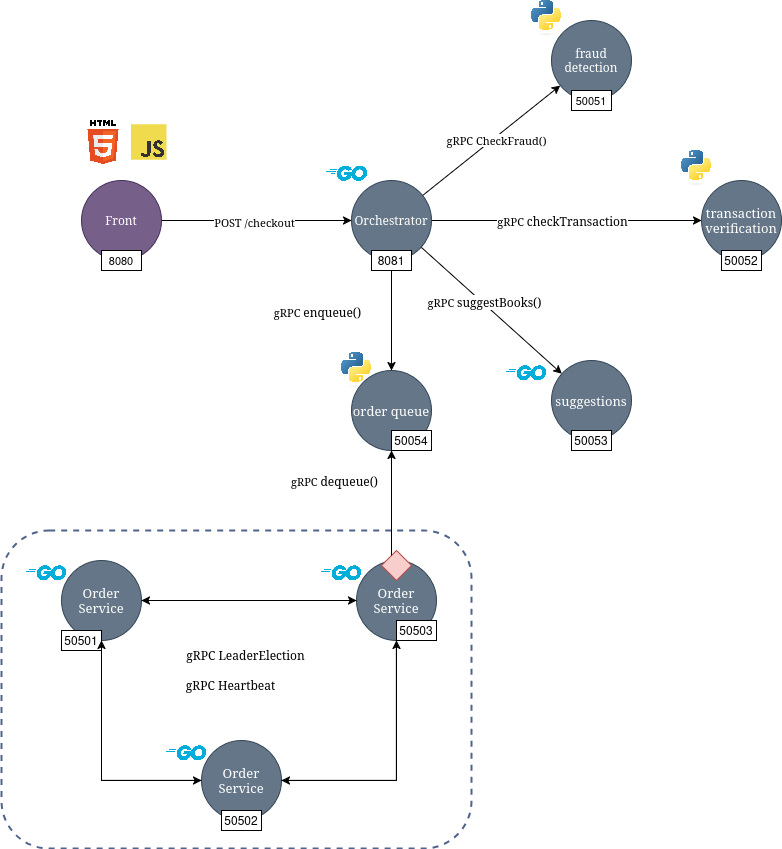

The diagram above was exported from draw.io. Its source (the exported page's mxGraphModel, read from the mxfile embedded in the PNG):
<mxGraphModel dx="2278" dy="920" grid="1" gridSize="10" guides="1" tooltips="1" connect="1" arrows="1" fold="1" page="1" pageScale="1" pageWidth="850" pageHeight="1100" math="0" shadow="0">
  <root>
    <mxCell id="0" />
    <mxCell id="1" parent="0" />
    <mxCell id="hcY8cvJ3n4AgiHEOb-C--23" value="" style="rounded=1;whiteSpace=wrap;html=1;fillColor=none;strokeWidth=2;strokeColor=#4F638B;dashed=1;" vertex="1" parent="1">
      <mxGeometry x="-80" y="550" width="470" height="318" as="geometry" />
    </mxCell>
    <mxCell id="WHYaKYtoPxTmeDWer4eu-7" style="rounded=0;orthogonalLoop=1;jettySize=auto;html=1;labelBackgroundColor=none;fontColor=#FFFFFF;fontFamily=Verdana;" parent="1" source="WHYaKYtoPxTmeDWer4eu-1" target="WHYaKYtoPxTmeDWer4eu-6" edge="1">
      <mxGeometry relative="1" as="geometry" />
    </mxCell>
    <mxCell id="WHYaKYtoPxTmeDWer4eu-8" value="gRPC&amp;nbsp;CheckFraud()" style="edgeLabel;html=1;align=center;verticalAlign=middle;resizable=0;points=[];labelBackgroundColor=default;fontColor=#000000;fontFamily=Verdana;" parent="WHYaKYtoPxTmeDWer4eu-7" connectable="0" vertex="1">
      <mxGeometry x="0.0392" y="-3" relative="1" as="geometry">
        <mxPoint as="offset" />
      </mxGeometry>
    </mxCell>
    <mxCell id="WHYaKYtoPxTmeDWer4eu-12" style="edgeStyle=orthogonalEdgeStyle;rounded=0;orthogonalLoop=1;jettySize=auto;html=1;labelBackgroundColor=none;fontColor=#FFFFFF;fontFamily=Verdana;" parent="1" source="WHYaKYtoPxTmeDWer4eu-1" target="WHYaKYtoPxTmeDWer4eu-9" edge="1">
      <mxGeometry relative="1" as="geometry" />
    </mxCell>
    <mxCell id="WHYaKYtoPxTmeDWer4eu-15" value="gRPC&amp;nbsp;&lt;span style=&quot;font-size: 12px; white-space-collapse: preserve;&quot;&gt;checkTransaction&lt;/span&gt;" style="edgeLabel;html=1;align=center;verticalAlign=middle;resizable=0;points=[];labelBackgroundColor=default;fontColor=#000000;fontFamily=Verdana;" parent="WHYaKYtoPxTmeDWer4eu-12" connectable="0" vertex="1">
      <mxGeometry x="-0.2308" relative="1" as="geometry">
        <mxPoint x="26" as="offset" />
      </mxGeometry>
    </mxCell>
    <mxCell id="WHYaKYtoPxTmeDWer4eu-13" style="rounded=0;orthogonalLoop=1;jettySize=auto;html=1;labelBackgroundColor=none;fontColor=#FFFFFF;fontFamily=Verdana;" parent="1" source="WHYaKYtoPxTmeDWer4eu-1" target="WHYaKYtoPxTmeDWer4eu-11" edge="1">
      <mxGeometry relative="1" as="geometry" />
    </mxCell>
    <mxCell id="WHYaKYtoPxTmeDWer4eu-14" value="gRPC&amp;nbsp;&lt;span style=&quot;font-size: 12px; white-space-collapse: preserve;&quot;&gt;suggestBooks()&lt;/span&gt;" style="edgeLabel;html=1;align=center;verticalAlign=middle;resizable=0;points=[];labelBackgroundColor=default;fontColor=#000000;fontFamily=Verdana;" parent="WHYaKYtoPxTmeDWer4eu-13" connectable="0" vertex="1">
      <mxGeometry x="-0.1198" y="1" relative="1" as="geometry">
        <mxPoint as="offset" />
      </mxGeometry>
    </mxCell>
    <mxCell id="hcY8cvJ3n4AgiHEOb-C--4" style="edgeStyle=orthogonalEdgeStyle;rounded=0;orthogonalLoop=1;jettySize=auto;html=1;" edge="1" parent="1" source="WHYaKYtoPxTmeDWer4eu-1" target="hcY8cvJ3n4AgiHEOb-C--1">
      <mxGeometry relative="1" as="geometry" />
    </mxCell>
    <mxCell id="WHYaKYtoPxTmeDWer4eu-1" value="Orchestrator" style="ellipse;whiteSpace=wrap;html=1;aspect=fixed;fillColor=#647687;fontColor=#FFFFFF;strokeColor=#314354;labelBackgroundColor=none;fontFamily=Verdana;" parent="1" vertex="1">
      <mxGeometry x="270" y="200" width="80" height="80" as="geometry" />
    </mxCell>
    <mxCell id="WHYaKYtoPxTmeDWer4eu-3" style="edgeStyle=orthogonalEdgeStyle;rounded=0;orthogonalLoop=1;jettySize=auto;html=1;labelBackgroundColor=none;fontColor=#FFFFFF;fontFamily=Verdana;" parent="1" source="WHYaKYtoPxTmeDWer4eu-2" target="WHYaKYtoPxTmeDWer4eu-1" edge="1">
      <mxGeometry relative="1" as="geometry" />
    </mxCell>
    <mxCell id="WHYaKYtoPxTmeDWer4eu-4" value="POST /checkout" style="edgeLabel;html=1;align=center;verticalAlign=middle;resizable=0;points=[];labelBackgroundColor=default;fontColor=#000000;fontFamily=Verdana;" parent="WHYaKYtoPxTmeDWer4eu-3" connectable="0" vertex="1">
      <mxGeometry x="-0.03" y="-1" relative="1" as="geometry">
        <mxPoint as="offset" />
      </mxGeometry>
    </mxCell>
    <mxCell id="WHYaKYtoPxTmeDWer4eu-2" value="Front" style="ellipse;whiteSpace=wrap;html=1;aspect=fixed;fillColor=#76608a;strokeColor=#432D57;fontColor=#FFFFFF;labelBackgroundColor=none;fontFamily=Verdana;" parent="1" vertex="1">
      <mxGeometry y="200" width="80" height="80" as="geometry" />
    </mxCell>
    <mxCell id="WHYaKYtoPxTmeDWer4eu-6" value="fraud detection" style="ellipse;whiteSpace=wrap;html=1;aspect=fixed;fillColor=#647687;fontColor=#FFFFFF;strokeColor=#314354;labelBackgroundColor=none;fontFamily=Verdana;" parent="1" vertex="1">
      <mxGeometry x="470" y="40" width="80" height="80" as="geometry" />
    </mxCell>
    <mxCell id="WHYaKYtoPxTmeDWer4eu-9" value="&lt;span style=&quot;font-size: 13px; font-style: normal; font-variant-ligatures: normal; font-variant-caps: normal; font-weight: 400; letter-spacing: normal; orphans: 2; text-align: left; text-indent: 0px; text-transform: none; widows: 2; word-spacing: 0px; -webkit-text-stroke-width: 0px; white-space: normal; text-decoration-thickness: initial; text-decoration-style: initial; text-decoration-color: initial; float: none; display: inline !important;&quot;&gt;transaction verification&lt;/span&gt;" style="ellipse;whiteSpace=wrap;html=1;aspect=fixed;fillColor=#647687;fontColor=#FFFFFF;strokeColor=#314354;labelBackgroundColor=none;fontFamily=Verdana;" parent="1" vertex="1">
      <mxGeometry x="620" y="200" width="80" height="80" as="geometry" />
    </mxCell>
    <mxCell id="WHYaKYtoPxTmeDWer4eu-11" value="&lt;span style=&quot;font-size: 13px; text-align: left;&quot;&gt;suggestions&lt;/span&gt;" style="ellipse;whiteSpace=wrap;html=1;aspect=fixed;fillColor=#647687;fontColor=#FFFFFF;strokeColor=#314354;labelBackgroundColor=none;fontFamily=Verdana;" parent="1" vertex="1">
      <mxGeometry x="470" y="380" width="80" height="80" as="geometry" />
    </mxCell>
    <mxCell id="O6AxjvWHF1u486FFsaKh-1" value="" style="shape=image;verticalLabelPosition=bottom;labelBackgroundColor=default;verticalAlign=top;aspect=fixed;imageAspect=0;image=https://go.dev/blog/go-brand/Go-Logo/PNG/Go-Logo_Blue.png;" parent="1" vertex="1">
      <mxGeometry x="240" y="170" width="51" height="45.09" as="geometry" />
    </mxCell>
    <mxCell id="O6AxjvWHF1u486FFsaKh-2" value="" style="shape=image;verticalLabelPosition=bottom;labelBackgroundColor=default;verticalAlign=top;aspect=fixed;imageAspect=0;image=https://go.dev/blog/go-brand/Go-Logo/PNG/Go-Logo_Blue.png;" parent="1" vertex="1">
      <mxGeometry x="420" y="370" width="50" height="44.2" as="geometry" />
    </mxCell>
    <mxCell id="O6AxjvWHF1u486FFsaKh-3" value="" style="shape=image;verticalLabelPosition=bottom;labelBackgroundColor=default;verticalAlign=top;aspect=fixed;imageAspect=0;image=https://upload.wikimedia.org/wikipedia/commons/thumb/c/c3/Python-logo-notext.svg/1200px-Python-logo-notext.svg.png;" parent="1" vertex="1">
      <mxGeometry x="600" y="170" width="33" height="36.23" as="geometry" />
    </mxCell>
    <mxCell id="O6AxjvWHF1u486FFsaKh-4" value="" style="shape=image;verticalLabelPosition=bottom;labelBackgroundColor=default;verticalAlign=top;aspect=fixed;imageAspect=0;image=https://upload.wikimedia.org/wikipedia/commons/thumb/c/c3/Python-logo-notext.svg/1200px-Python-logo-notext.svg.png;" parent="1" vertex="1">
      <mxGeometry x="450" y="20" width="33" height="36.23" as="geometry" />
    </mxCell>
    <mxCell id="O6AxjvWHF1u486FFsaKh-5" value="" style="shape=image;verticalLabelPosition=bottom;labelBackgroundColor=default;verticalAlign=top;aspect=fixed;imageAspect=0;image=https://upload.wikimedia.org/wikipedia/commons/thumb/6/61/HTML5_logo_and_wordmark.svg/1024px-HTML5_logo_and_wordmark.svg.png;" parent="1" vertex="1">
      <mxGeometry y="140" width="44" height="44" as="geometry" />
    </mxCell>
    <mxCell id="O6AxjvWHF1u486FFsaKh-6" value="" style="shape=image;verticalLabelPosition=bottom;labelBackgroundColor=default;verticalAlign=top;aspect=fixed;imageAspect=0;image=https://upload.wikimedia.org/wikipedia/commons/6/6a/JavaScript-logo.png;" parent="1" vertex="1">
      <mxGeometry x="50" y="144.25" width="35.5" height="35.5" as="geometry" />
    </mxCell>
    <mxCell id="lYTuaizHVzWYhXQwR8QO-1" value="&lt;div align=&quot;center&quot;&gt;&lt;font style=&quot;font-size: 11px;&quot;&gt;8080&lt;/font&gt;&lt;/div&gt;" style="text;html=1;align=center;verticalAlign=middle;whiteSpace=wrap;rounded=0;fillColor=#FFFFFF;strokeColor=#000000;" parent="1" vertex="1">
      <mxGeometry x="20" y="270" width="40" height="20" as="geometry" />
    </mxCell>
    <mxCell id="lYTuaizHVzWYhXQwR8QO-3" value="&lt;div align=&quot;center&quot;&gt;&lt;font style=&quot;font-size: 11px;&quot;&gt;50051&lt;/font&gt;&lt;/div&gt;" style="text;html=1;align=center;verticalAlign=middle;whiteSpace=wrap;rounded=0;fillColor=#FFFFFF;strokeColor=#000000;" parent="1" vertex="1">
      <mxGeometry x="490" y="110" width="40" height="20" as="geometry" />
    </mxCell>
    <mxCell id="lYTuaizHVzWYhXQwR8QO-5" value="50052" style="text;html=1;align=center;verticalAlign=middle;whiteSpace=wrap;rounded=0;fillColor=#FFFFFF;strokeColor=#000000;text-align=center" parent="1" vertex="1">
      <mxGeometry x="640" y="270" width="40" height="20" as="geometry" />
    </mxCell>
    <mxCell id="lYTuaizHVzWYhXQwR8QO-6" value="50053" style="text;html=1;align=center;verticalAlign=middle;whiteSpace=wrap;rounded=0;fillColor=#FFFFFF;strokeColor=#000000;text-align=center" parent="1" vertex="1">
      <mxGeometry x="490" y="450" width="40" height="20" as="geometry" />
    </mxCell>
    <mxCell id="lYTuaizHVzWYhXQwR8QO-7" value="8081" style="text;html=1;align=center;verticalAlign=middle;whiteSpace=wrap;rounded=0;fillColor=#FFFFFF;strokeColor=#000000;text-align=center" parent="1" vertex="1">
      <mxGeometry x="290" y="270" width="40" height="20" as="geometry" />
    </mxCell>
    <mxCell id="hcY8cvJ3n4AgiHEOb-C--7" value="" style="group" connectable="0" vertex="1" parent="1">
      <mxGeometry x="260" y="371.88" width="90" height="108.12" as="geometry" />
    </mxCell>
    <mxCell id="hcY8cvJ3n4AgiHEOb-C--1" value="&lt;span style=&quot;font-size: 13px; font-style: normal; font-variant-ligatures: normal; font-variant-caps: normal; font-weight: 400; letter-spacing: normal; orphans: 2; text-align: left; text-indent: 0px; text-transform: none; widows: 2; word-spacing: 0px; -webkit-text-stroke-width: 0px; white-space: normal; text-decoration-thickness: initial; text-decoration-style: initial; text-decoration-color: initial; float: none; display: inline !important;&quot;&gt;order queue&lt;/span&gt;" style="ellipse;whiteSpace=wrap;html=1;aspect=fixed;fillColor=#647687;fontColor=#FFFFFF;strokeColor=#314354;labelBackgroundColor=none;fontFamily=Verdana;" vertex="1" parent="hcY8cvJ3n4AgiHEOb-C--7">
      <mxGeometry x="10" y="18.120000000000005" width="80" height="80" as="geometry" />
    </mxCell>
    <mxCell id="hcY8cvJ3n4AgiHEOb-C--2" value="" style="shape=image;verticalLabelPosition=bottom;labelBackgroundColor=default;verticalAlign=top;aspect=fixed;imageAspect=0;image=https://upload.wikimedia.org/wikipedia/commons/thumb/c/c3/Python-logo-notext.svg/1200px-Python-logo-notext.svg.png;" vertex="1" parent="hcY8cvJ3n4AgiHEOb-C--7">
      <mxGeometry width="33" height="36.23" as="geometry" />
    </mxCell>
    <mxCell id="hcY8cvJ3n4AgiHEOb-C--3" value="50054" style="text;html=1;align=center;verticalAlign=middle;whiteSpace=wrap;rounded=0;fillColor=#FFFFFF;strokeColor=#000000;text-align=center" vertex="1" parent="hcY8cvJ3n4AgiHEOb-C--7">
      <mxGeometry x="50" y="78.12" width="40" height="20" as="geometry" />
    </mxCell>
    <mxCell id="hcY8cvJ3n4AgiHEOb-C--12" value="" style="group" connectable="0" vertex="1" parent="1">
      <mxGeometry x="-60" y="570" width="120" height="100" as="geometry" />
    </mxCell>
    <mxCell id="hcY8cvJ3n4AgiHEOb-C--9" value="&lt;span style=&quot;font-size: 13px; text-align: left;&quot;&gt;Order&lt;/span&gt;&lt;div&gt;&lt;span style=&quot;font-size: 13px; text-align: left;&quot;&gt;Service&lt;/span&gt;&lt;/div&gt;" style="ellipse;whiteSpace=wrap;html=1;aspect=fixed;fillColor=#647687;fontColor=#FFFFFF;strokeColor=#314354;labelBackgroundColor=none;fontFamily=Verdana;" vertex="1" parent="hcY8cvJ3n4AgiHEOb-C--12">
      <mxGeometry x="40" y="10" width="80" height="80" as="geometry" />
    </mxCell>
    <mxCell id="hcY8cvJ3n4AgiHEOb-C--10" value="" style="shape=image;verticalLabelPosition=bottom;labelBackgroundColor=default;verticalAlign=top;aspect=fixed;imageAspect=0;image=https://go.dev/blog/go-brand/Go-Logo/PNG/Go-Logo_Blue.png;" vertex="1" parent="hcY8cvJ3n4AgiHEOb-C--12">
      <mxGeometry width="50" height="44.2" as="geometry" />
    </mxCell>
    <mxCell id="hcY8cvJ3n4AgiHEOb-C--11" value="50501" style="text;html=1;align=center;verticalAlign=middle;whiteSpace=wrap;rounded=0;fillColor=#FFFFFF;strokeColor=#000000;text-align=center" vertex="1" parent="hcY8cvJ3n4AgiHEOb-C--12">
      <mxGeometry x="40" y="80" width="40" height="20" as="geometry" />
    </mxCell>
    <mxCell id="hcY8cvJ3n4AgiHEOb-C--13" value="" style="group" connectable="0" vertex="1" parent="1">
      <mxGeometry x="235" y="570" width="120" height="100" as="geometry" />
    </mxCell>
    <mxCell id="hcY8cvJ3n4AgiHEOb-C--14" value="&lt;span style=&quot;font-size: 13px; text-align: left;&quot;&gt;Order&lt;/span&gt;&lt;div&gt;&lt;span style=&quot;font-size: 13px; text-align: left;&quot;&gt;Service&lt;/span&gt;&lt;/div&gt;" style="ellipse;whiteSpace=wrap;html=1;aspect=fixed;fillColor=#647687;fontColor=#FFFFFF;strokeColor=#314354;labelBackgroundColor=none;fontFamily=Verdana;" vertex="1" parent="hcY8cvJ3n4AgiHEOb-C--13">
      <mxGeometry x="40" y="10" width="80" height="80" as="geometry" />
    </mxCell>
    <mxCell id="hcY8cvJ3n4AgiHEOb-C--15" value="" style="shape=image;verticalLabelPosition=bottom;labelBackgroundColor=default;verticalAlign=top;aspect=fixed;imageAspect=0;image=https://go.dev/blog/go-brand/Go-Logo/PNG/Go-Logo_Blue.png;" vertex="1" parent="hcY8cvJ3n4AgiHEOb-C--13">
      <mxGeometry width="50" height="44.2" as="geometry" />
    </mxCell>
    <mxCell id="hcY8cvJ3n4AgiHEOb-C--34" value="" style="rhombus;whiteSpace=wrap;html=1;fillColor=#f8cecc;strokeColor=#b85450;" vertex="1" parent="hcY8cvJ3n4AgiHEOb-C--13">
      <mxGeometry x="65" width="30" height="30" as="geometry" />
    </mxCell>
    <mxCell id="hcY8cvJ3n4AgiHEOb-C--16" value="50503" style="text;html=1;align=center;verticalAlign=middle;whiteSpace=wrap;rounded=0;fillColor=#FFFFFF;strokeColor=#000000;text-align=center" vertex="1" parent="hcY8cvJ3n4AgiHEOb-C--13">
      <mxGeometry x="80" y="70" width="40" height="20" as="geometry" />
    </mxCell>
    <mxCell id="hcY8cvJ3n4AgiHEOb-C--17" value="" style="group" connectable="0" vertex="1" parent="1">
      <mxGeometry x="80" y="750" width="120" height="100" as="geometry" />
    </mxCell>
    <mxCell id="hcY8cvJ3n4AgiHEOb-C--18" value="&lt;span style=&quot;font-size: 13px; text-align: left;&quot;&gt;Order&lt;/span&gt;&lt;div&gt;&lt;span style=&quot;font-size: 13px; text-align: left;&quot;&gt;Service&lt;/span&gt;&lt;/div&gt;" style="ellipse;whiteSpace=wrap;html=1;aspect=fixed;fillColor=#647687;fontColor=#FFFFFF;strokeColor=#314354;labelBackgroundColor=none;fontFamily=Verdana;" vertex="1" parent="hcY8cvJ3n4AgiHEOb-C--17">
      <mxGeometry x="40" y="10" width="80" height="80" as="geometry" />
    </mxCell>
    <mxCell id="hcY8cvJ3n4AgiHEOb-C--19" value="" style="shape=image;verticalLabelPosition=bottom;labelBackgroundColor=default;verticalAlign=top;aspect=fixed;imageAspect=0;image=https://go.dev/blog/go-brand/Go-Logo/PNG/Go-Logo_Blue.png;" vertex="1" parent="hcY8cvJ3n4AgiHEOb-C--17">
      <mxGeometry width="50" height="44.2" as="geometry" />
    </mxCell>
    <mxCell id="hcY8cvJ3n4AgiHEOb-C--20" value="50502" style="text;html=1;align=center;verticalAlign=middle;whiteSpace=wrap;rounded=0;fillColor=#FFFFFF;strokeColor=#000000;text-align=center" vertex="1" parent="hcY8cvJ3n4AgiHEOb-C--17">
      <mxGeometry x="60" y="80" width="40" height="20" as="geometry" />
    </mxCell>
    <mxCell id="hcY8cvJ3n4AgiHEOb-C--25" style="edgeStyle=orthogonalEdgeStyle;rounded=0;orthogonalLoop=1;jettySize=auto;html=1;entryX=0;entryY=0.5;entryDx=0;entryDy=0;" edge="1" parent="1" source="hcY8cvJ3n4AgiHEOb-C--9" target="hcY8cvJ3n4AgiHEOb-C--18">
      <mxGeometry relative="1" as="geometry">
        <Array as="points">
          <mxPoint x="20" y="800" />
        </Array>
      </mxGeometry>
    </mxCell>
    <mxCell id="hcY8cvJ3n4AgiHEOb-C--26" style="edgeStyle=orthogonalEdgeStyle;rounded=0;orthogonalLoop=1;jettySize=auto;html=1;" edge="1" parent="1" source="hcY8cvJ3n4AgiHEOb-C--18" target="hcY8cvJ3n4AgiHEOb-C--9">
      <mxGeometry relative="1" as="geometry" />
    </mxCell>
    <mxCell id="hcY8cvJ3n4AgiHEOb-C--27" style="edgeStyle=orthogonalEdgeStyle;rounded=0;orthogonalLoop=1;jettySize=auto;html=1;" edge="1" parent="1" source="hcY8cvJ3n4AgiHEOb-C--18" target="hcY8cvJ3n4AgiHEOb-C--14">
      <mxGeometry relative="1" as="geometry" />
    </mxCell>
    <mxCell id="hcY8cvJ3n4AgiHEOb-C--28" style="edgeStyle=orthogonalEdgeStyle;rounded=0;orthogonalLoop=1;jettySize=auto;html=1;" edge="1" parent="1" source="hcY8cvJ3n4AgiHEOb-C--14" target="hcY8cvJ3n4AgiHEOb-C--18">
      <mxGeometry relative="1" as="geometry">
        <Array as="points">
          <mxPoint x="315" y="800" />
        </Array>
      </mxGeometry>
    </mxCell>
    <mxCell id="hcY8cvJ3n4AgiHEOb-C--29" style="edgeStyle=orthogonalEdgeStyle;rounded=0;orthogonalLoop=1;jettySize=auto;html=1;" edge="1" parent="1" source="hcY8cvJ3n4AgiHEOb-C--9" target="hcY8cvJ3n4AgiHEOb-C--14">
      <mxGeometry relative="1" as="geometry" />
    </mxCell>
    <mxCell id="hcY8cvJ3n4AgiHEOb-C--30" style="edgeStyle=orthogonalEdgeStyle;rounded=0;orthogonalLoop=1;jettySize=auto;html=1;" edge="1" parent="1" source="hcY8cvJ3n4AgiHEOb-C--14" target="hcY8cvJ3n4AgiHEOb-C--9">
      <mxGeometry relative="1" as="geometry" />
    </mxCell>
    <mxCell id="hcY8cvJ3n4AgiHEOb-C--32" value="&lt;div style=&quot;font-size: 12px; line-height: 18px; white-space-collapse: preserve;&quot;&gt;&lt;font face=&quot;Verdana&quot;&gt;gRPC LeaderElection&lt;/font&gt;&lt;/div&gt;" style="edgeLabel;html=1;align=center;verticalAlign=middle;resizable=0;points=[];" connectable="0" vertex="1" parent="1">
      <mxGeometry x="170" y="650" as="geometry">
        <mxPoint x="-7" y="24" as="offset" />
      </mxGeometry>
    </mxCell>
    <mxCell id="hcY8cvJ3n4AgiHEOb-C--33" value="&lt;div style=&quot;font-size: 12px; line-height: 18px; white-space-collapse: preserve;&quot;&gt;&lt;font face=&quot;Verdana&quot;&gt;gRPC Heartbeat&lt;/font&gt;&lt;/div&gt;" style="edgeLabel;html=1;align=center;verticalAlign=middle;resizable=0;points=[];" connectable="0" vertex="1" parent="1">
      <mxGeometry x="155" y="680" as="geometry">
        <mxPoint x="-7" y="24" as="offset" />
      </mxGeometry>
    </mxCell>
    <mxCell id="hcY8cvJ3n4AgiHEOb-C--38" style="edgeStyle=orthogonalEdgeStyle;rounded=0;orthogonalLoop=1;jettySize=auto;html=1;" edge="1" parent="1" source="hcY8cvJ3n4AgiHEOb-C--34" target="hcY8cvJ3n4AgiHEOb-C--1">
      <mxGeometry relative="1" as="geometry">
        <Array as="points">
          <mxPoint x="310" y="560" />
          <mxPoint x="310" y="560" />
        </Array>
      </mxGeometry>
    </mxCell>
    <mxCell id="hcY8cvJ3n4AgiHEOb-C--40" value="gRPC&amp;nbsp;&lt;span style=&quot;font-size: 12px; white-space-collapse: preserve; background-color: light-dark(#ffffff, var(--ge-dark-color, #121212)); color: light-dark(rgb(0, 0, 0), rgb(237, 237, 237));&quot;&gt;enqueue&lt;/span&gt;&lt;span style=&quot;font-size: 12px; white-space-collapse: preserve; background-color: light-dark(#ffffff, var(--ge-dark-color, #121212)); color: light-dark(rgb(0, 0, 0), rgb(237, 237, 237));&quot;&gt;()&lt;/span&gt;" style="edgeLabel;html=1;align=center;verticalAlign=middle;resizable=0;points=[];labelBackgroundColor=default;fontColor=#000000;fontFamily=Verdana;" connectable="0" vertex="1" parent="1">
      <mxGeometry x="235.0041447200239" y="331.53936784331404" as="geometry" />
    </mxCell>
    <mxCell id="hcY8cvJ3n4AgiHEOb-C--41" value="gRPC&amp;nbsp;&lt;span style=&quot;font-size: 12px; white-space-collapse: preserve; background-color: light-dark(#ffffff, var(--ge-dark-color, #121212)); color: light-dark(rgb(0, 0, 0), rgb(237, 237, 237));&quot;&gt;dequeue&lt;/span&gt;&lt;span style=&quot;font-size: 12px; white-space-collapse: preserve; background-color: light-dark(#ffffff, var(--ge-dark-color, #121212)); color: light-dark(rgb(0, 0, 0), rgb(237, 237, 237));&quot;&gt;()&lt;/span&gt;" style="edgeLabel;html=1;align=center;verticalAlign=middle;resizable=0;points=[];labelBackgroundColor=default;fontColor=#000000;fontFamily=Verdana;" connectable="0" vertex="1" parent="1">
      <mxGeometry x="230.0041447200239" y="519.9993678433141" as="geometry">
        <mxPoint x="22" y="-19" as="offset" />
      </mxGeometry>
    </mxCell>
  </root>
</mxGraphModel>